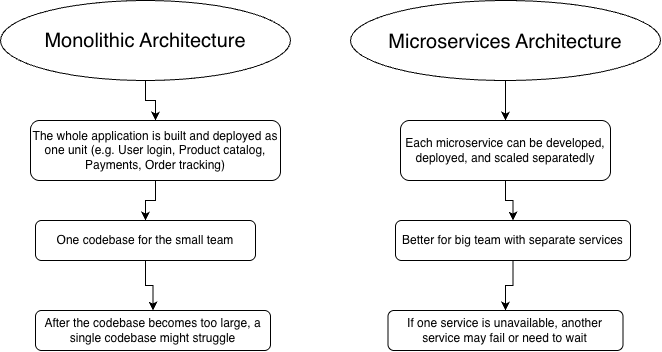

The diagram above was exported from draw.io. Its source (the exported page's mxGraphModel, read from the mxfile embedded in the PNG):
<mxGraphModel dx="1802" dy="918" grid="1" gridSize="10" guides="1" tooltips="1" connect="1" arrows="1" fold="1" page="1" pageScale="1" pageWidth="850" pageHeight="1100" math="0" shadow="0">
  <root>
    <mxCell id="0" />
    <mxCell id="1" parent="0" />
    <mxCell id="yfHusT-_F6LOoxg6lYtT-11" edge="1" parent="1" source="yfHusT-_F6LOoxg6lYtT-2" style="edgeStyle=orthogonalEdgeStyle;rounded=0;orthogonalLoop=1;jettySize=auto;html=1;" target="yfHusT-_F6LOoxg6lYtT-5" value="">
      <mxGeometry relative="1" as="geometry" />
    </mxCell>
    <mxCell id="yfHusT-_F6LOoxg6lYtT-2" parent="1" style="ellipse;whiteSpace=wrap;html=1;shapeInside=1;" value="&lt;font style=&quot;font-size: 20px;&quot;&gt;Monolithic Architecture&lt;/font&gt;" vertex="1">
      <mxGeometry height="80" width="290" x="90" y="210" as="geometry" />
    </mxCell>
    <mxCell id="yfHusT-_F6LOoxg6lYtT-14" edge="1" parent="1" source="yfHusT-_F6LOoxg6lYtT-3" style="edgeStyle=orthogonalEdgeStyle;rounded=0;orthogonalLoop=1;jettySize=auto;html=1;" target="yfHusT-_F6LOoxg6lYtT-6" value="">
      <mxGeometry relative="1" as="geometry" />
    </mxCell>
    <mxCell id="yfHusT-_F6LOoxg6lYtT-3" parent="1" style="ellipse;whiteSpace=wrap;html=1;shapeInside=1;" value="&lt;font style=&quot;font-size: 20px;&quot;&gt;Microservices Architecture&lt;/font&gt;" vertex="1">
      <mxGeometry height="80" width="310" x="440" y="210" as="geometry" />
    </mxCell>
    <mxCell id="yfHusT-_F6LOoxg6lYtT-12" edge="1" parent="1" source="yfHusT-_F6LOoxg6lYtT-5" style="edgeStyle=orthogonalEdgeStyle;rounded=0;orthogonalLoop=1;jettySize=auto;html=1;" target="yfHusT-_F6LOoxg6lYtT-7" value="">
      <mxGeometry relative="1" as="geometry" />
    </mxCell>
    <mxCell id="yfHusT-_F6LOoxg6lYtT-5" parent="1" style="rounded=1;whiteSpace=wrap;html=1;roundedPerimeter=1;" value="The whole application is built and deployed as one unit (e.g. User login, Product catalog, Payments, Order tracking)" vertex="1">
      <mxGeometry height="60" width="250" x="120" y="330" as="geometry" />
    </mxCell>
    <mxCell id="yfHusT-_F6LOoxg6lYtT-15" edge="1" parent="1" source="yfHusT-_F6LOoxg6lYtT-6" style="edgeStyle=orthogonalEdgeStyle;rounded=0;orthogonalLoop=1;jettySize=auto;html=1;" target="yfHusT-_F6LOoxg6lYtT-8" value="">
      <mxGeometry relative="1" as="geometry" />
    </mxCell>
    <mxCell id="yfHusT-_F6LOoxg6lYtT-6" parent="1" style="rounded=1;whiteSpace=wrap;html=1;roundedPerimeter=1;" value="Each microservice can be developed, deployed, and scaled separatedly" vertex="1">
      <mxGeometry height="60" width="210" x="490" y="330" as="geometry" />
    </mxCell>
    <mxCell id="yfHusT-_F6LOoxg6lYtT-13" edge="1" parent="1" source="yfHusT-_F6LOoxg6lYtT-7" style="edgeStyle=orthogonalEdgeStyle;rounded=0;orthogonalLoop=1;jettySize=auto;html=1;" target="yfHusT-_F6LOoxg6lYtT-10" value="">
      <mxGeometry relative="1" as="geometry" />
    </mxCell>
    <mxCell id="yfHusT-_F6LOoxg6lYtT-7" parent="1" style="rounded=1;whiteSpace=wrap;html=1;roundedPerimeter=1;" value="One codebase for the small team" vertex="1">
      <mxGeometry height="40" width="220" x="125" y="430" as="geometry" />
    </mxCell>
    <mxCell id="yfHusT-_F6LOoxg6lYtT-16" edge="1" parent="1" source="yfHusT-_F6LOoxg6lYtT-8" style="edgeStyle=orthogonalEdgeStyle;rounded=0;orthogonalLoop=1;jettySize=auto;html=1;" target="yfHusT-_F6LOoxg6lYtT-9" value="">
      <mxGeometry relative="1" as="geometry" />
    </mxCell>
    <mxCell id="yfHusT-_F6LOoxg6lYtT-8" parent="1" style="rounded=1;whiteSpace=wrap;html=1;roundedPerimeter=1;" value="Better for big team with separate services" vertex="1">
      <mxGeometry height="40" width="235" x="485" y="430" as="geometry" />
    </mxCell>
    <mxCell id="yfHusT-_F6LOoxg6lYtT-9" parent="1" style="rounded=1;whiteSpace=wrap;html=1;roundedPerimeter=1;" value="If one service is unavailable, another service may fail or need to wait" vertex="1">
      <mxGeometry height="40" width="235" x="477.5" y="520" as="geometry" />
    </mxCell>
    <mxCell id="yfHusT-_F6LOoxg6lYtT-10" parent="1" style="rounded=1;whiteSpace=wrap;html=1;roundedPerimeter=1;" value="After the codebase becomes too large, a single codebase might struggle" vertex="1">
      <mxGeometry height="40" width="235" x="125" y="520" as="geometry" />
    </mxCell>
  </root>
</mxGraphModel>